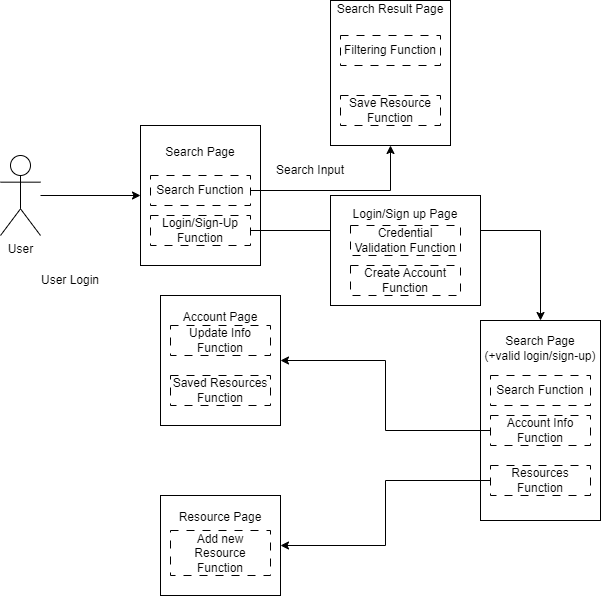

The diagram above was exported from draw.io. Its source (the exported page's mxGraphModel, read from the mxfile embedded in the PNG):
<mxGraphModel dx="993" dy="581" grid="1" gridSize="10" guides="1" tooltips="1" connect="1" arrows="1" fold="1" page="1" pageScale="1" pageWidth="850" pageHeight="1100" math="0" shadow="0">
  <root>
    <mxCell id="0" />
    <mxCell id="1" parent="0" />
    <mxCell id="hB_-g8njdOtzZqAr9eBl-1" value="User" style="shape=umlActor;verticalLabelPosition=bottom;verticalAlign=top;html=1;outlineConnect=0;" vertex="1" parent="1">
      <mxGeometry x="120" y="240" width="40" height="80" as="geometry" />
    </mxCell>
    <mxCell id="hB_-g8njdOtzZqAr9eBl-2" value="" style="endArrow=classic;html=1;rounded=0;" edge="1" parent="1" target="hB_-g8njdOtzZqAr9eBl-3">
      <mxGeometry width="50" height="50" relative="1" as="geometry">
        <mxPoint x="160" y="280" as="sourcePoint" />
        <mxPoint x="280" y="160" as="targetPoint" />
      </mxGeometry>
    </mxCell>
    <mxCell id="hB_-g8njdOtzZqAr9eBl-3" value="Search Page&lt;br&gt;&lt;br&gt;&lt;br&gt;&lt;br&gt;&lt;br&gt;&lt;br&gt;&lt;br&gt;" style="rounded=0;whiteSpace=wrap;html=1;" vertex="1" parent="1">
      <mxGeometry x="260" y="210" width="120" height="140" as="geometry" />
    </mxCell>
    <mxCell id="hB_-g8njdOtzZqAr9eBl-26" value="" style="edgeStyle=orthogonalEdgeStyle;rounded=0;orthogonalLoop=1;jettySize=auto;html=1;" edge="1" parent="1" source="hB_-g8njdOtzZqAr9eBl-4" target="hB_-g8njdOtzZqAr9eBl-25">
      <mxGeometry relative="1" as="geometry" />
    </mxCell>
    <mxCell id="hB_-g8njdOtzZqAr9eBl-4" value="Search Function" style="rounded=0;whiteSpace=wrap;html=1;dashed=1;dashPattern=8 8;" vertex="1" parent="1">
      <mxGeometry x="270" y="260" width="100" height="30" as="geometry" />
    </mxCell>
    <mxCell id="hB_-g8njdOtzZqAr9eBl-10" value="" style="edgeStyle=orthogonalEdgeStyle;rounded=0;orthogonalLoop=1;jettySize=auto;html=1;" edge="1" parent="1" source="hB_-g8njdOtzZqAr9eBl-5" target="hB_-g8njdOtzZqAr9eBl-9">
      <mxGeometry relative="1" as="geometry" />
    </mxCell>
    <mxCell id="hB_-g8njdOtzZqAr9eBl-5" value="Login/Sign-Up Function" style="rounded=0;whiteSpace=wrap;html=1;dashed=1;dashPattern=8 8;" vertex="1" parent="1">
      <mxGeometry x="270" y="300" width="100" height="30" as="geometry" />
    </mxCell>
    <mxCell id="hB_-g8njdOtzZqAr9eBl-9" value="Search Page&lt;br&gt;(+valid login/sign-up)&lt;br&gt;&lt;br&gt;&lt;br&gt;&lt;br&gt;&lt;br&gt;&lt;br&gt;&lt;br&gt;&lt;br&gt;&lt;br&gt;&lt;br&gt;&lt;br&gt;" style="whiteSpace=wrap;html=1;rounded=0;" vertex="1" parent="1">
      <mxGeometry x="600" y="405" width="120" height="200" as="geometry" />
    </mxCell>
    <mxCell id="hB_-g8njdOtzZqAr9eBl-11" value="Search Function" style="rounded=0;whiteSpace=wrap;html=1;dashed=1;dashPattern=8 8;" vertex="1" parent="1">
      <mxGeometry x="610" y="460" width="100" height="30" as="geometry" />
    </mxCell>
    <mxCell id="hB_-g8njdOtzZqAr9eBl-16" value="" style="edgeStyle=orthogonalEdgeStyle;rounded=0;orthogonalLoop=1;jettySize=auto;html=1;" edge="1" parent="1" source="hB_-g8njdOtzZqAr9eBl-12" target="hB_-g8njdOtzZqAr9eBl-15">
      <mxGeometry relative="1" as="geometry" />
    </mxCell>
    <mxCell id="hB_-g8njdOtzZqAr9eBl-12" value="Account Info Function" style="rounded=0;whiteSpace=wrap;html=1;dashed=1;dashPattern=8 8;" vertex="1" parent="1">
      <mxGeometry x="610" y="500" width="100" height="30" as="geometry" />
    </mxCell>
    <mxCell id="hB_-g8njdOtzZqAr9eBl-20" value="" style="edgeStyle=orthogonalEdgeStyle;rounded=0;orthogonalLoop=1;jettySize=auto;html=1;" edge="1" parent="1" source="hB_-g8njdOtzZqAr9eBl-13" target="hB_-g8njdOtzZqAr9eBl-19">
      <mxGeometry relative="1" as="geometry" />
    </mxCell>
    <mxCell id="hB_-g8njdOtzZqAr9eBl-13" value="Resources Function" style="rounded=0;whiteSpace=wrap;html=1;dashed=1;dashPattern=8 8;" vertex="1" parent="1">
      <mxGeometry x="610" y="550" width="100" height="30" as="geometry" />
    </mxCell>
    <mxCell id="hB_-g8njdOtzZqAr9eBl-14" value="User Login" style="text;html=1;strokeColor=none;fillColor=none;align=center;verticalAlign=middle;whiteSpace=wrap;rounded=0;" vertex="1" parent="1">
      <mxGeometry x="140" y="350" width="100" height="30" as="geometry" />
    </mxCell>
    <mxCell id="hB_-g8njdOtzZqAr9eBl-15" value="Account Page&lt;br&gt;&lt;br&gt;&lt;br&gt;&lt;br&gt;&lt;br&gt;&lt;br&gt;&lt;br&gt;" style="whiteSpace=wrap;html=1;rounded=0;" vertex="1" parent="1">
      <mxGeometry x="280" y="380" width="120" height="130" as="geometry" />
    </mxCell>
    <mxCell id="hB_-g8njdOtzZqAr9eBl-17" value="Update Info Function" style="rounded=0;whiteSpace=wrap;html=1;dashed=1;dashPattern=8 8;" vertex="1" parent="1">
      <mxGeometry x="290" y="410" width="100" height="30" as="geometry" />
    </mxCell>
    <mxCell id="hB_-g8njdOtzZqAr9eBl-18" value="Saved Resources Function" style="rounded=0;whiteSpace=wrap;html=1;dashed=1;dashPattern=8 8;" vertex="1" parent="1">
      <mxGeometry x="290" y="460" width="100" height="30" as="geometry" />
    </mxCell>
    <mxCell id="hB_-g8njdOtzZqAr9eBl-19" value="Resource Page&lt;br&gt;&lt;br&gt;&lt;br&gt;&lt;br&gt;&lt;br&gt;" style="whiteSpace=wrap;html=1;rounded=0;" vertex="1" parent="1">
      <mxGeometry x="280" y="580" width="120" height="100" as="geometry" />
    </mxCell>
    <mxCell id="hB_-g8njdOtzZqAr9eBl-21" value="Add new Resource Function" style="rounded=0;whiteSpace=wrap;html=1;dashed=1;dashPattern=8 8;" vertex="1" parent="1">
      <mxGeometry x="290" y="615" width="100" height="45" as="geometry" />
    </mxCell>
    <mxCell id="hB_-g8njdOtzZqAr9eBl-25" value="Search Result Page&lt;br&gt;&lt;br&gt;&lt;br&gt;&lt;br&gt;&lt;br&gt;&lt;br&gt;&lt;br&gt;&lt;br&gt;&lt;br&gt;&lt;br&gt;" style="whiteSpace=wrap;html=1;rounded=0;" vertex="1" parent="1">
      <mxGeometry x="450" y="85" width="120" height="145" as="geometry" />
    </mxCell>
    <mxCell id="hB_-g8njdOtzZqAr9eBl-27" value="Search Input" style="text;html=1;strokeColor=none;fillColor=none;align=center;verticalAlign=middle;whiteSpace=wrap;rounded=0;" vertex="1" parent="1">
      <mxGeometry x="370" y="240" width="120" height="30" as="geometry" />
    </mxCell>
    <mxCell id="hB_-g8njdOtzZqAr9eBl-28" value="Filtering Function" style="rounded=0;whiteSpace=wrap;html=1;dashed=1;dashPattern=8 8;" vertex="1" parent="1">
      <mxGeometry x="460" y="120" width="100" height="30" as="geometry" />
    </mxCell>
    <mxCell id="hB_-g8njdOtzZqAr9eBl-29" value="Save Resource Function" style="rounded=0;whiteSpace=wrap;html=1;dashed=1;dashPattern=8 8;" vertex="1" parent="1">
      <mxGeometry x="460" y="180" width="100" height="30" as="geometry" />
    </mxCell>
    <mxCell id="hB_-g8njdOtzZqAr9eBl-31" value="Login/Sign up Page&lt;br&gt;&lt;br&gt;&lt;br&gt;&lt;br&gt;&lt;br&gt;&lt;br&gt;" style="rounded=0;whiteSpace=wrap;html=1;" vertex="1" parent="1">
      <mxGeometry x="450" y="280" width="150" height="110" as="geometry" />
    </mxCell>
    <mxCell id="hB_-g8njdOtzZqAr9eBl-32" value="Credential Validation Function" style="rounded=0;whiteSpace=wrap;html=1;dashed=1;dashPattern=8 8;" vertex="1" parent="1">
      <mxGeometry x="470" y="310" width="110" height="30" as="geometry" />
    </mxCell>
    <mxCell id="hB_-g8njdOtzZqAr9eBl-33" value="Create Account Function" style="rounded=0;whiteSpace=wrap;html=1;dashed=1;dashPattern=8 8;" vertex="1" parent="1">
      <mxGeometry x="470" y="350" width="110" height="30" as="geometry" />
    </mxCell>
  </root>
</mxGraphModel>